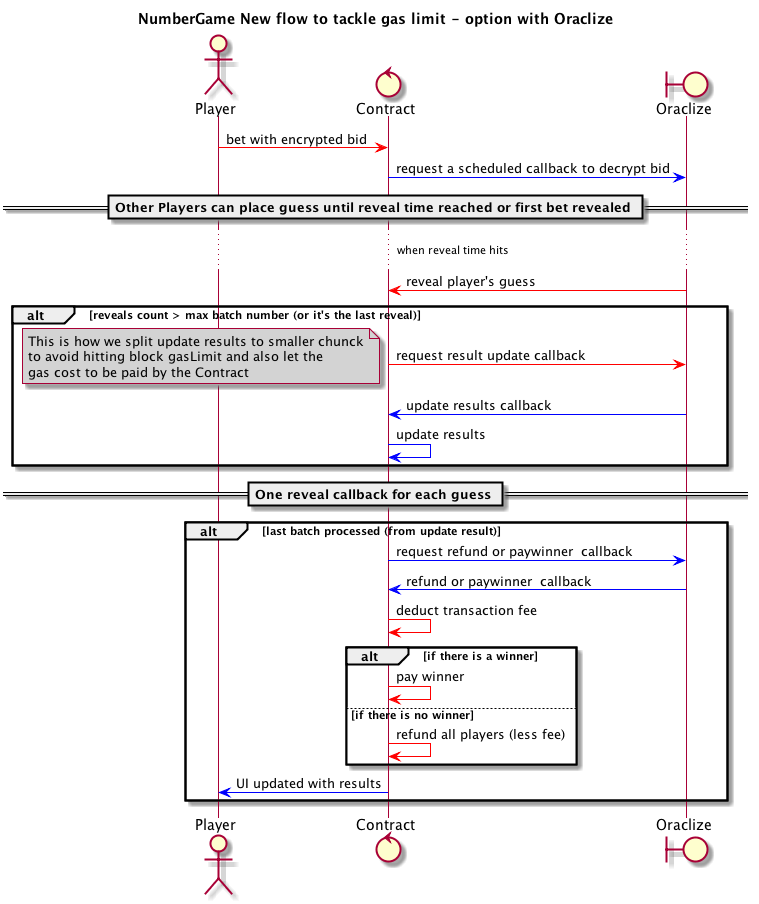

The diagram above was rendered by PlantUML. Its source (embedded in the PNG):
@startuml
title **NumberGame** New flow to tackle gas limit - option with Oraclize
skinparam arrowColor #blue
skinparam noteBackgroundColor #lightgrey
actor Player
control Contract
boundary Oraclize
	Player [#red]-> Contract : bet with encrypted bid
	Contract -> Oraclize : request a scheduled callback to decrypt bid
	== Other Players can place guess until reveal time reached or first bet revealed ==
	... when reveal time hits ...
	Oraclize [#red]-> Contract : reveal player's guess
	alt reveals count > max batch number (or it's the last reveal)
		Contract [#red]-> Oraclize : request result update callback
		note left
			This is how we split update results to smaller chunck
			to avoid hitting block gasLimit and also let the
			gas cost to be paid by the Contract
		end note
		Oraclize -> Contract : update results callback
		Contract <-> Contract : update results
	end
	== One reveal callback for each guess ==
	alt last batch processed (from update result)
		Contract -> Oraclize : request refund or paywinner  callback
		Oraclize -> Contract : refund or paywinner  callback
		Contract [#red]-> Contract : deduct transaction fee
		alt if there is a winner
			Contract [#red]-> Contract : pay winner
		else if there is no winner
			Contract [#red]-> Contract : refund all players (less fee)
		end
		Contract -> Player : UI updated with results
	end
@enduml